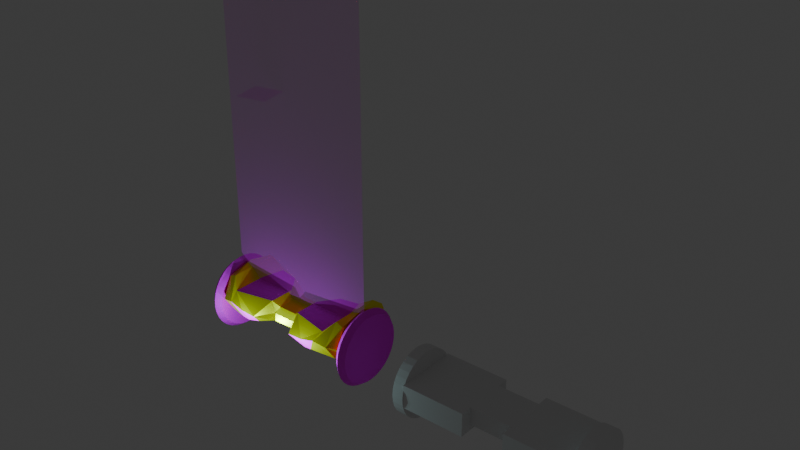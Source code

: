 # Source: girik.blend  (saved by Blender 4.2.66; exported with 4.5.12 LTS)
import bpy
from mathutils import Matrix  # noqa: F401  (used for matrix-valued properties, if any)

bpy.ops.wm.read_factory_settings(use_empty=True)
scene = bpy.context.scene
scene.name = 'Scene'

# ---- collections
col_collection = bpy.data.collections.new('Collection'); scene.collection.children.link(col_collection)
col_ultraprohackirgodgyr = bpy.data.collections.new('ULTRAPROHACKIRGODGYR'); scene.collection.children.link(col_ultraprohackirgodgyr)
col_lights = bpy.data.collections.new('Lights'); col_ultraprohackirgodgyr.children.link(col_lights)
col_scooter = bpy.data.collections.new('Scooter'); col_ultraprohackirgodgyr.children.link(col_scooter)
col_misc = bpy.data.collections.new('Misc'); col_ultraprohackirgodgyr.children.link(col_misc)
col_noobgyr = bpy.data.collections.new('NoobGyr'); scene.collection.children.link(col_noobgyr)
col_base = bpy.data.collections.new('Base'); col_noobgyr.children.link(col_base)
col_wheels = bpy.data.collections.new('Wheels'); col_noobgyr.children.link(col_wheels)

# ---- images (referenced by path relative to the original .blend; pixels are not part of the script)
import os
ASSET_DIR = os.environ.get("B2B_ASSET_DIR", "")  # directory of the original .blend (textures are referenced by path, not embedded)
HERE = os.path.dirname(os.path.abspath(__file__))  # packed textures are extracted next to this script under _unpacked/

def load_image(name, relpath, width, height, colorspace="sRGB"):
    """Load a texture the original file referenced (path relative to the .blend, or extracted next to this script)."""
    p = next((c for c in (os.path.join(HERE, relpath), os.path.join(ASSET_DIR, relpath)) if relpath and os.path.exists(c)), "")
    if p:
        img = bpy.data.images.load(p, check_existing=True)
        img.name = name
    else:  # same state as the original file: an image datablock whose file is absent (Cycles renders it pink)
        img = bpy.data.images.new(name, width, height)
        img.source = "FILE"
        img.filepath = "//" + (relpath or name)
    img.colorspace_settings.name = colorspace
    return img
img_top_png = load_image('top.png', 'top.png', 1024, 1024, 'sRGB')
img_lamp_png = load_image('lamp.png', 'lamp.png', 1024, 1024, 'sRGB')
img_merc_png = load_image('merc.png', 'merc.png', 1024, 1024, 'sRGB')
img_alpha_brb_png = load_image('alpha_brb.png', 'alpha_brb.png', 1024, 1024, 'sRGB')
img_boss_png = load_image('boss.png', 'boss.png', 1024, 1024, 'sRGB')
img_alpha_png = load_image('alpha.png', 'alpha.png', 1024, 1024, 'sRGB')
img_spin_png = load_image('spin.png', 'spin.png', 1024, 1024, 'sRGB')

# ---- materials (node trees are filled in below, after node groups)
mat_m_base = bpy.data.materials.new('M_Base')
mat_m_wool = bpy.data.materials.new('M_Wool')
mat_m_wool.alpha_threshold = 0.0
mat_m_wool.use_transparent_shadow = False
mat_m_wool.roughness = 0.5
mat_m_wool.line_color = (0.0, 0.0, 0.0, 1.0)
mat_m_lights = bpy.data.materials.new('M_Lights')
mat_m_shina = bpy.data.materials.new('M_Shina')
mat_m_brb = bpy.data.materials.new('M_Brb')
mat_m_spinner = bpy.data.materials.new('M_Spinner')

# ---- material node trees
mat_m_base.use_nodes = True; mat_m_base.node_tree.nodes.clear()
_N = mat_m_base.node_tree.nodes; _L = mat_m_base.node_tree.links
n0 = _N.new('ShaderNodeBsdfPrincipled'); n0.name = 'Principled BSDF'; n0.location = (10, 300)
n0.inputs[0].default_value = (1.0, 0.9003, 0.0, 1.0)
n0.inputs[1].default_value = 0.5408
n0.inputs[2].default_value = 0.3066
n0.inputs[13].default_value = 0.2583
n1 = _N.new('ShaderNodeOutputMaterial'); n1.name = 'Material Output'; n1.location = (300, 300)
_L.new(n0.outputs[0], n1.inputs[0])
n1.is_active_output = True
mat_m_wool.use_nodes = True; mat_m_wool.node_tree.nodes.clear()
_N = mat_m_wool.node_tree.nodes; _L = mat_m_wool.node_tree.links
n0 = _N.new('ShaderNodeOutputMaterial'); n0.name = 'Material Output'; n0.location = (300, 300)
n1 = _N.new('ShaderNodeBsdfPrincipled'); n1.name = 'Principled BSDF'; n1.location = (10, 300)
n1.inputs[2].default_value = 1.0
n1.inputs[3].default_value = 1.0
n2 = _N.new('ShaderNodeTexImage'); n2.name = 'Image Texture.001'; n2.location = (-429, 333)
n2.image = img_top_png
_L.new(n1.outputs[0], n0.inputs[0])
_L.new(n2.outputs[0], n1.inputs[0])
n0.is_active_output = True
mat_m_lights.use_nodes = True; mat_m_lights.node_tree.nodes.clear()
_N = mat_m_lights.node_tree.nodes; _L = mat_m_lights.node_tree.links
n0 = _N.new('ShaderNodeBsdfPrincipled'); n0.name = 'Principled BSDF'; n0.location = (10, 300)
n0.inputs[2].default_value = 0.0
n0.inputs[28].default_value = 1.0
n1 = _N.new('ShaderNodeOutputMaterial'); n1.name = 'Material Output'; n1.location = (300, 300)
n2 = _N.new('ShaderNodeTexImage'); n2.name = 'Image Texture.001'; n2.location = (-358, 234)
n2.image = img_lamp_png
_L.new(n0.outputs[0], n1.inputs[0])
_L.new(n2.outputs[0], n0.inputs[27])
_L.new(n2.outputs[0], n0.inputs[0])
n1.is_active_output = True
mat_m_shina.use_nodes = True; mat_m_shina.node_tree.nodes.clear()
_N = mat_m_shina.node_tree.nodes; _L = mat_m_shina.node_tree.links
n0 = _N.new('ShaderNodeBsdfPrincipled'); n0.name = 'Principled BSDF'; n0.location = (10, 300)
n0.inputs[2].default_value = 1.0
n1 = _N.new('ShaderNodeOutputMaterial'); n1.name = 'Material Output'; n1.location = (300, 300)
n2 = _N.new('ShaderNodeTexImage'); n2.name = 'Image Texture.001'; n2.location = (-353, 271)
n2.image = img_merc_png
_L.new(n0.outputs[0], n1.inputs[0])
_L.new(n2.outputs[0], n0.inputs[0])
n1.is_active_output = True
mat_m_brb.use_nodes = True; mat_m_brb.node_tree.nodes.clear()
_N = mat_m_brb.node_tree.nodes; _L = mat_m_brb.node_tree.links
n0 = _N.new('ShaderNodeBsdfPrincipled'); n0.name = 'Principled BSDF'; n0.location = (10, 300)
n0.inputs[2].default_value = 1.0
n1 = _N.new('ShaderNodeOutputMaterial'); n1.name = 'Material Output'; n1.location = (300, 300)
n2 = _N.new('ShaderNodeTexImage'); n2.name = 'Image Texture.001'; n2.location = (-317, 119)
n2.image = img_alpha_brb_png
n3 = _N.new('ShaderNodeTexImage'); n3.name = 'Image Texture.002'; n3.location = (-363, 420)
n3.image = img_boss_png
n4 = _N.new('ShaderNodeTexImage'); n4.name = 'Image Texture.003'; n4.location = (563, -160)
n4.image = img_alpha_brb_png
_L.new(n0.outputs[0], n1.inputs[0])
_L.new(n3.outputs[0], n0.inputs[0])
_L.new(n2.outputs[0], n0.inputs[4])
n1.is_active_output = True
mat_m_spinner.use_nodes = True; mat_m_spinner.node_tree.nodes.clear()
_N = mat_m_spinner.node_tree.nodes; _L = mat_m_spinner.node_tree.links
n0 = _N.new('ShaderNodeBsdfPrincipled'); n0.name = 'Principled BSDF'; n0.location = (10, 300)
n0.inputs[1].default_value = 0.7221
n0.inputs[2].default_value = 0.0
n1 = _N.new('ShaderNodeOutputMaterial'); n1.name = 'Material Output'; n1.location = (300, 300)
n2 = _N.new('ShaderNodeTexImage'); n2.name = 'Image Texture.001'; n2.location = (-360, 66)
n2.image = img_alpha_png
n3 = _N.new('ShaderNodeTexImage'); n3.name = 'Image Texture.002'; n3.location = (-370, 408)
n3.image = img_spin_png
_L.new(n0.outputs[0], n1.inputs[0])
_L.new(n2.outputs[0], n0.inputs[4])
_L.new(n3.outputs[0], n0.inputs[0])
n1.is_active_output = True

# ---- world
world_world = bpy.data.worlds.new('World'); scene.world = world_world
world_world.use_nodes = True; world_world.node_tree.nodes.clear()
_N = world_world.node_tree.nodes; _L = world_world.node_tree.links
n0 = _N.new('ShaderNodeOutputWorld'); n0.name = 'World Output'; n0.location = (300, 300)
n1 = _N.new('ShaderNodeBackground'); n1.name = 'Background'; n1.location = (10, 300)
n1.inputs[0].default_value = (0.05088, 0.05088, 0.05088, 1.0)
_L.new(n1.outputs[0], n0.inputs[0])
n0.is_active_output = True
world_world.color = (0.05088, 0.05088, 0.05088)
world_world.sun_shadow_jitter_overblur = 0.0

# ---- lights
light_point = bpy.data.lights.new('Point', 'POINT')
light_point.color = (0.5932, 0.9758, 1.0)
light_point.energy = 64.0
light_point_002 = bpy.data.lights.new('Point.002', 'POINT')
light_point_002.color = (0.5932, 0.9758, 1.0)
light_point_002.energy = 64.0

# ---- meshes
me_cube_001 = bpy.data.meshes.new('Cube.001')
me_cube_001.from_pydata([(-0.8544, -0.7207, -0.4655), (-0.8544, -0.8645, 1.978), (-0.8544, 0.7022, 0.2229), (-0.8544, 0.8442, 1.978), (0.8544, -0.7207, -0.4655), (0.8544, -0.8645, 1.978), (0.8544, 0.7022, 0.2229), (0.8544, 0.8442, 1.978), (0.7452, 0.7039, 2.477), (0.5, -1.42, 0.07328), (0.5, 0.9042, 0.07328), (0.7452, -1.0, 2.477), (-0.5, 0.9042, 0.07328), (-0.7452, -1.0, 2.477), (-0.7452, 0.7039, 2.477), (-0.5, -1.42, 0.07328), (0.4158, 0.6336, 0.0454), (0.6374, -1.294, 1.738), (0.5662, 0.6373, 1.768), (0.4165, -1.42, 0.03308), (-0.5662, 0.6373, 1.768), (-0.4165, -1.42, 0.03308), (-0.4158, 0.6336, 0.0454), (-0.6374, -1.294, 1.738), (-0.8544, -1.224, 0.7564), (-0.8544, 0.8442, 0.7564), (0.8544, 0.8442, 0.7564), (0.8544, -1.224, 0.7564), (0.6062, -1.65, 1.275), (0.5831, 1.047, 0.9166), (-0.5831, 1.047, 0.9166), (-0.6062, -1.65, 1.275), (0.4391, 0.875, 0.9667), (0.4391, -1.65, 0.9667), (-0.4391, -1.65, 0.9667), (-0.4391, 0.875, 0.9667), (0.829, 0.8519, 2.257), (0.75, -1.126, -0.31), (0.75, 1.052, -0.31), (0.829, -1.0, 2.244), (0.75, -1.535, 1.006), (0.75, 1.016, 1.033), (-0.75, 1.052, -0.31), (-0.829, -1.0, 2.244), (-0.829, 0.8519, 2.257), (-0.75, -1.126, -0.31), (-0.75, 1.016, 1.033), (-0.75, -1.535, 1.006), (-0.8544, -0.00923, -0.1213), (-0.8544, -0.01015, 1.978), (0.8544, -0.00923, -0.1213), (0.8544, -0.01015, 1.978), (0.7452, -0.1481, 2.477), (0.5, -0.258, 0.07328), (-0.5, -0.258, 0.07328), (-0.7452, -0.1481, 2.477), (0.4162, -0.3933, 0.03924), (0.6374, -0.1129, 1.732), (-0.6374, -0.1129, 1.732), (-0.4162, -0.3933, 0.03924), (0.8544, -0.1897, 0.7564), (-0.8544, -0.1897, 0.7564), (0.829, -0.07403, 2.714), (0.75, -0.03685, -0.31), (-0.75, -0.03685, -0.31), (-0.829, -0.07403, 2.714), (0.2238, 0.6336, 0.08633), (0.1889, -1.0, 1.738), (0.3398, 0.5195, 1.725), (0.26, -1.432, 0.3361), (0.2845, 0.6443, 0.9056), (0.2619, -1.65, 0.9056), (0.2238, -0.3933, 0.07981), (0.1889, -0.1129, 1.731), (-0.3398, 0.5195, 1.725), (-0.26, -1.432, 0.3361), (-0.2238, 0.6336, 0.08633), (-0.1889, -1.0, 1.738), (-0.2619, -1.65, 0.9056), (-0.2845, 0.6443, 0.9056), (-0.1889, -0.1129, 1.731), (-0.2238, -0.3933, 0.07981), (0.1128, 0.08301, 1.293), (0.1128, -0.393, 1.297), (0.1201, 0.1938, 0.414), (0.1201, -0.5435, 0.4105), (0.1527, -1.018, 0.8537), (0.1201, -1.095, 0.407), (0.1274, 0.1474, 0.8537), (0.1128, -0.869, 1.3), (-0.1201, 0.1938, 0.414), (-0.1201, -0.5435, 0.4105), (-0.1128, 0.08301, 1.293), (-0.1128, -0.393, 1.297), (-0.1274, 0.1474, 0.8537), (-0.1527, -1.018, 0.8537), (-0.1201, -1.095, 0.407), (-0.1128, -0.869, 1.3)], [], [(61, 49, 3, 25), (41, 36, 7, 26), (60, 51, 5, 27), (47, 43, 1, 24), (63, 50, 4, 37), (65, 49, 1, 43), (40, 39, 11, 28), (62, 52, 11, 39), (56, 53, 9, 19), (32, 18, 8, 29), (46, 44, 14, 30), (64, 54, 15, 45), (58, 55, 13, 23), (34, 23, 13, 31), (70, 68, 18, 32), (72, 56, 19, 69), (28, 11, 17, 33), (52, 57, 17, 11), (78, 77, 23, 34), (80, 58, 23, 77), (30, 14, 20, 35), (54, 59, 21, 15), (12, 30, 35, 22), (75, 78, 34, 21), (9, 28, 33, 19), (66, 70, 32, 16), (21, 34, 31, 15), (42, 46, 30, 12), (16, 32, 29, 10), (37, 40, 28, 9), (45, 47, 24, 0), (50, 60, 27, 4), (38, 41, 26, 6), (48, 61, 25, 2), (10, 29, 41, 38), (4, 27, 40, 37), (51, 62, 39, 5), (27, 5, 39, 40), (53, 63, 37, 9), (29, 8, 36, 41), (15, 31, 47, 45), (2, 25, 46, 42), (48, 64, 45, 0), (25, 3, 44, 46), (55, 65, 43, 13), (31, 13, 43, 47), (14, 44, 65, 55), (2, 42, 64, 48), (10, 38, 63, 53), (7, 36, 62, 51), (0, 24, 61, 48), (6, 26, 60, 50), (12, 22, 59, 54), (74, 20, 58, 80), (8, 18, 57, 52), (66, 16, 56, 72), (20, 14, 55, 58), (42, 12, 54, 64), (16, 10, 53, 56), (36, 8, 52, 62), (44, 3, 49, 65), (38, 6, 50, 63), (26, 7, 51, 60), (24, 1, 49, 61), (18, 68, 73, 57), (19, 33, 71, 69), (33, 17, 67, 71), (57, 73, 67, 17), (22, 76, 81, 59), (22, 35, 79, 76), (35, 20, 74, 79), (59, 81, 75, 21), (69, 71, 86, 87), (80, 77, 97, 93), (97, 95, 86, 89), (93, 97, 89, 83), (77, 78, 95, 97), (70, 66, 84, 88), (79, 74, 92, 94), (72, 69, 87, 85), (75, 81, 91, 96), (81, 76, 90, 91), (68, 70, 88, 82), (74, 80, 93, 92), (71, 67, 89, 86), (76, 79, 94, 90), (67, 73, 83, 89), (73, 68, 82, 83), (78, 75, 96, 95), (66, 72, 85, 84), (95, 96, 87, 86), (96, 91, 85, 87), (91, 90, 84, 85), (90, 94, 88, 84), (94, 92, 82, 88), (92, 93, 83, 82)])
me_cube_001.polygons.foreach_set('material_index', [0, 0, 0, 0, 0, 0, 0, 0, 0, 0, 0, 0, 0, 0, 0, 0, 0, 0, 0, 1, 0, 0, 0, 2, 2, 0, 2, 0, 0, 0, 0, 0, 0, 0, 0, 0, 0, 0, 0, 0, 0, 0, 0, 0, 0, 0, 0, 0, 0, 0, 0, 0, 0, 1, 0, 0, 0, 0, 0, 0, 0, 0, 0, 0, 1, 2, 0, 1, 0, 0, 0, 0, 0, 0, 0, 0, 0, 0, 0, 0, 0, 0, 0, 0, 0, 0, 0, 0, 0, 0, 0, 0, 0, 0, 0, 0])
_uv = me_cube_001.uv_layers.new(name='UVMap')
_uv.uv.foreach_set('vector', [0.5, 0.125, 0.625, 0.125, 0.625, 0.25, 0.5, 0.25, 0.5, 0.4688, 0.625, 0.4688, 0.625, 0.5, 0.5, 0.5, 0.5, 0.625, 0.625, 0.625, 0.625, 0.75, 0.5, 0.75, 0.5, 0.9688, 0.625, 0.9688, 0.625, 1.0, 0.5, 1.0, 0.3438, 0.625, 0.375, 0.625, 0.375, 0.75, 0.3438, 0.75, 0.8438, 0.625, 0.875, 0.625, 0.875, 0.75, 0.8438, 0.75, 0.5, 0.7812, 0.625, 0.7812, 0.625, 0.8125, 0.5, 0.8125, 0.6562, 0.625, 0.6875, 0.625, 0.6875, 0.75, 0.6562, 0.75, 0.2812, 0.625, 0.3125, 0.625, 0.3125, 0.75, 0.2812, 0.75, 0.5, 0.4062, 0.625, 0.4062, 0.625, 0.4375, 0.5, 0.4375, 0.5, 0.2812, 0.625, 0.2812, 0.625, 0.3125, 0.5, 0.3125, 0.1562, 0.625, 0.1875, 0.625, 0.1875, 0.75, 0.1562, 0.75, 0.7812, 0.625, 0.8125, 0.625, 0.8125, 0.75, 0.7812, 0.75, 0.5, 0.9063, 0.625, 0.9062, 0.625, 0.9375, 0.5, 0.9375, 0.5, 0.3906, 0.625, 0.3906, 0.625, 0.4062, 0.5, 0.4062, 0.2656, 0.625, 0.2812, 0.625, 0.2812, 0.75, 0.2656, 0.75, 0.5, 0.8125, 0.625, 0.8125, 0.625, 0.8437, 0.5, 0.8438, 0.6875, 0.625, 0.7188, 0.625, 0.7188, 0.75, 0.6875, 0.75, 0.5, 0.8906, 0.625, 0.8906, 0.625, 0.9062, 0.5, 0.9063, 4.859e-05, 0.3888, 0.9858, 0.3888, 0.2302, 1.0, 4.797e-05, 0.8477, 0.5, 0.3125, 0.625, 0.3125, 0.625, 0.3437, 0.5, 0.3438, 0.1875, 0.625, 0.2188, 0.625, 0.2188, 0.75, 0.1875, 0.75, 0.375, 0.3125, 0.5, 0.3125, 0.5, 0.3438, 0.375, 0.3438, 0.3985, 0.137, 0.6236, 0.2318, 0.6391, 0.5544, 0.2842, 0.3943, 0.669, 0.1239, 0.1989, 0.4745, 0.329, 0.6608, 0.6918, 0.2559, 0.375, 0.3906, 0.5, 0.3906, 0.5, 0.4062, 0.375, 0.4062, 0.2842, 0.3943, 0.6391, 0.5544, 0.7451, 0.9124, 0.2964, 0.5471, 0.375, 0.2812, 0.5, 0.2812, 0.5, 0.3125, 0.375, 0.3125, 0.375, 0.4062, 0.5, 0.4062, 0.5, 0.4375, 0.375, 0.4375, 0.375, 0.7812, 0.5, 0.7812, 0.5, 0.8125, 0.375, 0.8125, 0.375, 0.9687, 0.5, 0.9688, 0.5, 1.0, 0.375, 1.0, 0.375, 0.625, 0.5, 0.625, 0.5, 0.75, 0.375, 0.75, 0.375, 0.4688, 0.5, 0.4688, 0.5, 0.5, 0.375, 0.5, 0.375, 0.125, 0.5, 0.125, 0.5, 0.25, 0.375, 0.25, 0.375, 0.4375, 0.5, 0.4375, 0.5, 0.4688, 0.375, 0.4688, 0.375, 0.75, 0.5, 0.75, 0.5, 0.7812, 0.375, 0.7812, 0.625, 0.625, 0.6562, 0.625, 0.6562, 0.75, 0.625, 0.75, 0.5, 0.75, 0.625, 0.75, 0.625, 0.7812, 0.5, 0.7812, 0.3125, 0.625, 0.3438, 0.625, 0.3438, 0.75, 0.3125, 0.75, 0.5, 0.4375, 0.625, 0.4375, 0.625, 0.4688, 0.5, 0.4688, 0.375, 0.9375, 0.5, 0.9375, 0.5, 0.9688, 0.375, 0.9687, 0.375, 0.25, 0.5, 0.25, 0.5, 0.2812, 0.375, 0.2812, 0.125, 0.625, 0.1562, 0.625, 0.1562, 0.75, 0.125, 0.75, 0.5, 0.25, 0.625, 0.25, 0.625, 0.2812, 0.5, 0.2812, 0.8125, 0.625, 0.8438, 0.625, 0.8438, 0.75, 0.8125, 0.75, 0.5, 0.9375, 0.625, 0.9375, 0.625, 0.9688, 0.5, 0.9688, 0.8125, 0.5, 0.8438, 0.5, 0.8438, 0.625, 0.8125, 0.625, 0.125, 0.5, 0.1562, 0.5, 0.1562, 0.625, 0.125, 0.625, 0.3125, 0.5, 0.3438, 0.5, 0.3438, 0.625, 0.3125, 0.625, 0.625, 0.5, 0.6562, 0.5, 0.6562, 0.625, 0.625, 0.625, 0.375, 0.0, 0.5, 0.0, 0.5, 0.125, 0.375, 0.125, 0.375, 0.5, 0.5, 0.5, 0.5, 0.625, 0.375, 0.625, 0.1875, 0.5, 0.2188, 0.5, 0.2188, 0.625, 0.1875, 0.625, 0.07749, 0.06158, 0.1954, 4.801e-05, 0.9858, 0.3888, 4.859e-05, 0.3888, 0.6875, 0.5, 0.7188, 0.5, 0.7188, 0.625, 0.6875, 0.625, 0.2656, 0.5, 0.2812, 0.5, 0.2812, 0.625, 0.2656, 0.625, 0.7812, 0.5, 0.8125, 0.5, 0.8125, 0.625, 0.7812, 0.625, 0.1562, 0.5, 0.1875, 0.5, 0.1875, 0.625, 0.1562, 0.625, 0.2812, 0.5, 0.3125, 0.5, 0.3125, 0.625, 0.2812, 0.625, 0.6562, 0.5, 0.6875, 0.5, 0.6875, 0.625, 0.6562, 0.625, 0.8438, 0.5, 0.875, 0.5, 0.875, 0.625, 0.8438, 0.625, 0.3438, 0.5, 0.375, 0.5, 0.375, 0.625, 0.3438, 0.625, 0.5, 0.5, 0.625, 0.5, 0.625, 0.625, 0.5, 0.625, 0.5, 0.0, 0.625, 0.0, 0.625, 0.125, 0.5, 0.125, 0.1954, 1.0, 0.07749, 0.9384, 4.796e-05, 0.6112, 0.9596, 0.6112, 0.6918, 0.2559, 0.329, 0.6608, 0.3669, 0.9559, 0.5965, 0.6924, 0.5, 0.8438, 0.625, 0.8437, 0.625, 0.8594, 0.5, 0.8594, 0.9596, 0.6112, 4.796e-05, 0.6112, 4.795e-05, 0.1523, 0.2302, 4.796e-05, 0.2188, 0.5, 0.2344, 0.5, 0.2344, 0.625, 0.2188, 0.625, 0.375, 0.3438, 0.5, 0.3438, 0.5, 0.3594, 0.375, 0.3594, 0.5, 0.3438, 0.625, 0.3437, 0.625, 0.3594, 0.5, 0.3594, 0.2188, 0.625, 0.2344, 0.625, 0.2344, 0.75, 0.2188, 0.75, 0.375, 0.8594, 0.5, 0.8594, 0.5, 0.8594, 0.375, 0.8594, 0.7656, 0.625, 0.7656, 0.75, 0.7656, 0.75, 0.7656, 0.625, 0.625, 0.8906, 0.5, 0.8906, 0.5, 0.8594, 0.625, 0.8594, 0.7656, 0.625, 0.7656, 0.75, 0.7344, 0.75, 0.7344, 0.625, 0.625, 0.8906, 0.5, 0.8906, 0.5, 0.8906, 0.625, 0.8906, 0.5, 0.3906, 0.375, 0.3906, 0.375, 0.3906, 0.5, 0.3906, 0.5, 0.3594, 0.625, 0.3594, 0.625, 0.3594, 0.5, 0.3594, 0.2656, 0.625, 0.2656, 0.75, 0.2656, 0.75, 0.2656, 0.625, 0.2344, 0.75, 0.2344, 0.625, 0.2344, 0.625, 0.2344, 0.75, 0.2344, 0.625, 0.2344, 0.5, 0.2344, 0.5, 0.2344, 0.625, 0.625, 0.3906, 0.5, 0.3906, 0.5, 0.3906, 0.625, 0.3906, 0.7656, 0.5, 0.7656, 0.625, 0.7656, 0.625, 0.7656, 0.5, 0.5, 0.8594, 0.625, 0.8594, 0.625, 0.8594, 0.5, 0.8594, 0.375, 0.3594, 0.5, 0.3594, 0.5, 0.3594, 0.375, 0.3594, 0.7344, 0.75, 0.7344, 0.625, 0.7344, 0.625, 0.7344, 0.75, 0.7344, 0.625, 0.7344, 0.5, 0.7344, 0.5, 0.7344, 0.625, 0.5, 0.8906, 0.375, 0.8906, 0.375, 0.8906, 0.5, 0.8906, 0.2656, 0.5, 0.2656, 0.625, 0.2656, 0.625, 0.2656, 0.5, 0.5, 0.8906, 0.375, 0.8906, 0.375, 0.8594, 0.5, 0.8594, 0.2344, 0.75, 0.2344, 0.625, 0.2656, 0.625, 0.2656, 0.75, 0.2344, 0.625, 0.2344, 0.5, 0.2656, 0.5, 0.2656, 0.625, 0.375, 0.3594, 0.5, 0.3594, 0.5, 0.3906, 0.375, 0.3906, 0.5, 0.3594, 0.625, 0.3594, 0.625, 0.3906, 0.5, 0.3906, 0.7656, 0.5, 0.7656, 0.625, 0.7344, 0.625, 0.7344, 0.5])
me_cube_001.materials.append(mat_m_base)
me_cube_001.materials.append(mat_m_wool)
me_cube_001.materials.append(mat_m_lights)
me_cube_001.use_mirror_x = True
me_cube_001.update()
me_cylinder = bpy.data.meshes.new('Cylinder')
me_cylinder.from_pydata([(0.0, 1.0, -1.0), (-2.303e-08, 1.13, -0.306), (0.1951, 0.9808, -1.0), (0.2205, 1.109, -0.306), (0.3827, 0.9239, -1.0), (0.4326, 1.044, -0.306), (0.5556, 0.8315, -1.0), (0.628, 0.9399, -0.306), (0.7071, 0.7071, -1.0), (0.7993, 0.7993, -0.306), (0.8315, 0.5556, -1.0), (0.9399, 0.628, -0.306), (0.9239, 0.3827, -1.0), (1.044, 0.4326, -0.306), (0.9808, 0.1951, -1.0), (1.109, 0.2205, -0.306), (1.0, 0.0, -1.0), (1.13, 2.09e-09, -0.306), (0.9808, -0.1951, -1.0), (1.109, -0.2205, -0.306), (0.9239, -0.3827, -1.0), (1.044, -0.4326, -0.306), (0.8315, -0.5556, -1.0), (0.9399, -0.628, -0.306), (0.7071, -0.7071, -1.0), (0.7993, -0.7993, -0.306), (0.5556, -0.8315, -1.0), (0.628, -0.9399, -0.306), (0.3827, -0.9239, -1.0), (0.4326, -1.044, -0.306), (0.1951, -0.9808, -1.0), (0.2205, -1.109, -0.306), (0.0, -1.0, -1.0), (-2.303e-08, -1.13, -0.306), (-0.1951, -0.9808, -1.0), (-0.2205, -1.109, -0.306), (-0.3827, -0.9239, -1.0), (-0.4326, -1.044, -0.306), (-0.5556, -0.8315, -1.0), (-0.628, -0.9399, -0.306), (-0.7071, -0.7071, -1.0), (-0.7993, -0.7993, -0.306), (-0.8315, -0.5556, -1.0), (-0.9399, -0.628, -0.306), (-0.9239, -0.3827, -1.0), (-1.044, -0.4326, -0.306), (-0.9808, -0.1951, -1.0), (-1.109, -0.2205, -0.306), (-1.0, 0.0, -1.0), (-1.13, 2.09e-09, -0.306), (-0.9808, 0.1951, -1.0), (-1.109, 0.2205, -0.306), (-0.9239, 0.3827, -1.0), (-1.044, 0.4326, -0.306), (-0.8315, 0.5556, -1.0), (-0.9399, 0.628, -0.306), (-0.7071, 0.7071, -1.0), (-0.7993, 0.7993, -0.306), (-0.5556, 0.8315, -1.0), (-0.628, 0.9399, -0.306), (-0.3827, 0.9239, -1.0), (-0.4326, 1.044, -0.306), (-0.1951, 0.9808, -1.0), (-0.2205, 1.109, -0.306), (0.1973, 0.9919, 0.4238), (-1.597e-08, 1.011, 0.4238), (0.387, 0.9343, 0.4238), (0.5618, 0.8409, 0.4238), (0.7151, 0.7151, 0.4238), (0.8409, 0.5618, 0.4238), (0.9343, 0.387, 0.4238), (0.9919, 0.1973, 0.4238), (1.011, 1.291e-09, 0.4238), (0.9919, -0.1973, 0.4238), (0.9343, -0.387, 0.4238), (0.8409, -0.5618, 0.4238), (0.7151, -0.7151, 0.4238), (0.5618, -0.8409, 0.4238), (0.387, -0.9343, 0.4238), (0.1973, -0.9919, 0.4238), (-1.597e-08, -1.011, 0.4238), (-0.1973, -0.9919, 0.4238), (-0.387, -0.9343, 0.4238), (-0.5618, -0.8409, 0.4238), (-0.7151, -0.7151, 0.4238), (-0.8409, -0.5618, 0.4238), (-0.9343, -0.387, 0.4238), (-0.9919, -0.1973, 0.4238), (-1.011, 1.291e-09, 0.4238), (-0.9919, 0.1973, 0.4238), (-0.9343, 0.387, 0.4238), (-0.8409, 0.5618, 0.4238), (-0.7151, 0.7151, 0.4238), (-0.5618, 0.8409, 0.4238), (-0.387, 0.9343, 0.4238), (-0.1973, 0.9919, 0.4238)], [], [(0, 1, 3, 2), (2, 3, 5, 4), (4, 5, 7, 6), (6, 7, 9, 8), (8, 9, 11, 10), (10, 11, 13, 12), (12, 13, 15, 14), (14, 15, 17, 16), (16, 17, 19, 18), (18, 19, 21, 20), (20, 21, 23, 22), (22, 23, 25, 24), (24, 25, 27, 26), (26, 27, 29, 28), (28, 29, 31, 30), (30, 31, 33, 32), (32, 33, 35, 34), (34, 35, 37, 36), (36, 37, 39, 38), (38, 39, 41, 40), (40, 41, 43, 42), (42, 43, 45, 44), (44, 45, 47, 46), (46, 47, 49, 48), (48, 49, 51, 50), (50, 51, 53, 52), (52, 53, 55, 54), (54, 55, 57, 56), (56, 57, 59, 58), (58, 59, 61, 60), (5, 3, 64, 66), (60, 61, 63, 62), (62, 63, 1, 0), (0, 2, 4, 6, 8, 10, 12, 14, 16, 18, 20, 22, 24, 26, 28, 30, 32, 34, 36, 38, 40, 42, 44, 46, 48, 50, 52, 54, 56, 58, 60, 62), (64, 65, 95, 94, 93, 92, 91, 90, 89, 88, 87, 86, 85, 84, 83, 82, 81, 80, 79, 78, 77, 76, 75, 74, 73, 72, 71, 70, 69, 68, 67, 66), (23, 21, 74, 75), (41, 39, 83, 84), (59, 57, 92, 93), (15, 13, 70, 71), (33, 31, 79, 80), (51, 49, 88, 89), (7, 5, 66, 67), (25, 23, 75, 76), (43, 41, 84, 85), (61, 59, 93, 94), (17, 15, 71, 72), (35, 33, 80, 81), (53, 51, 89, 90), (9, 7, 67, 68), (27, 25, 76, 77), (45, 43, 85, 86), (63, 61, 94, 95), (19, 17, 72, 73), (37, 35, 81, 82), (55, 53, 90, 91), (11, 9, 68, 69), (29, 27, 77, 78), (47, 45, 86, 87), (3, 1, 65, 64), (1, 63, 95, 65), (21, 19, 73, 74), (39, 37, 82, 83), (57, 55, 91, 92), (13, 11, 69, 70), (31, 29, 78, 79), (49, 47, 87, 88)])
_uv = me_cylinder.uv_layers.new(name='UVMap')
_uv.uv.foreach_set('vector', [0.9046, 0.9178, 0.8948, 0.9206, 0.894, 0.9165, 0.9042, 0.9157, 0.9042, 0.9157, 0.894, 0.9165, 0.894, 0.9123, 0.9042, 0.9136, 0.9042, 0.9136, 0.894, 0.9123, 0.8949, 0.9083, 0.9046, 0.9115, 0.9046, 0.9115, 0.8949, 0.9083, 0.8966, 0.9045, 0.9054, 0.9095, 0.9054, 0.9095, 0.8966, 0.9045, 0.899, 0.9011, 0.9066, 0.9078, 0.9066, 0.9078, 0.899, 0.9011, 0.902, 0.8982, 0.9081, 0.9063, 0.9081, 0.9063, 0.902, 0.8982, 0.9055, 0.896, 0.9099, 0.9051, 0.9099, 0.9051, 0.9055, 0.896, 0.9093, 0.8946, 0.9119, 0.9043, 0.9119, 0.9043, 0.9093, 0.8946, 0.9134, 0.8938, 0.914, 0.9039, 0.914, 0.9039, 0.9134, 0.8938, 0.9175, 0.894, 0.9161, 0.904, 0.9161, 0.904, 0.9175, 0.894, 0.9215, 0.8948, 0.9182, 0.9044, 0.9182, 0.9044, 0.9215, 0.8948, 0.9252, 0.8966, 0.9202, 0.9053, 0.9202, 0.9053, 0.9252, 0.8966, 0.9286, 0.8989, 0.9219, 0.9065, 0.9219, 0.9065, 0.9286, 0.8989, 0.9315, 0.9019, 0.9233, 0.9081, 0.9233, 0.9081, 0.9315, 0.9019, 0.9338, 0.9054, 0.9245, 0.9099, 0.9245, 0.9099, 0.9338, 0.9054, 0.9352, 0.9093, 0.9253, 0.9119, 0.9253, 0.9119, 0.9352, 0.9093, 0.9358, 0.9134, 0.9257, 0.914, 0.9257, 0.914, 0.9358, 0.9134, 0.9357, 0.9175, 0.9257, 0.9161, 0.9257, 0.9161, 0.9357, 0.9175, 0.9348, 0.9215, 0.9253, 0.9182, 0.9253, 0.9182, 0.9348, 0.9215, 0.9331, 0.9252, 0.9244, 0.9202, 0.9244, 0.9202, 0.9331, 0.9252, 0.9308, 0.9286, 0.9233, 0.9219, 0.9233, 0.9219, 0.9308, 0.9286, 0.9278, 0.9314, 0.9217, 0.9234, 0.9217, 0.9234, 0.9278, 0.9314, 0.9243, 0.9335, 0.9199, 0.9245, 0.9199, 0.9245, 0.9243, 0.9335, 0.9205, 0.9349, 0.918, 0.9253, 0.918, 0.9253, 0.9205, 0.9349, 0.9166, 0.9357, 0.9159, 0.9257, 0.9159, 0.9257, 0.9166, 0.9357, 0.9125, 0.9356, 0.9138, 0.9257, 0.9138, 0.9257, 0.9125, 0.9356, 0.9086, 0.9347, 0.9117, 0.9253, 0.9117, 0.9253, 0.9086, 0.9347, 0.9049, 0.933, 0.9098, 0.9244, 0.9098, 0.9244, 0.9049, 0.933, 0.9016, 0.9307, 0.908, 0.9232, 0.908, 0.9232, 0.9016, 0.9307, 0.8986, 0.9279, 0.9066, 0.9216, 0.894, 0.9123, 0.894, 0.9165, 0.8704, 0.9189, 0.8702, 0.9101, 0.9066, 0.9216, 0.8986, 0.9279, 0.8963, 0.9245, 0.9055, 0.9198, 0.9055, 0.9198, 0.8963, 0.9245, 0.8948, 0.9206, 0.9046, 0.9178, 0.9046, 0.9178, 0.9042, 0.9157, 0.9042, 0.9136, 0.9046, 0.9115, 0.9054, 0.9095, 0.9066, 0.9078, 0.9081, 0.9063, 0.9099, 0.9051, 0.9119, 0.9043, 0.914, 0.9039, 0.9161, 0.904, 0.9182, 0.9044, 0.9202, 0.9053, 0.9219, 0.9065, 0.9233, 0.9081, 0.9245, 0.9099, 0.9253, 0.9119, 0.9257, 0.914, 0.9257, 0.9161, 0.9253, 0.9182, 0.9244, 0.9202, 0.9233, 0.9219, 0.9217, 0.9234, 0.9199, 0.9245, 0.918, 0.9253, 0.9159, 0.9257, 0.9138, 0.9257, 0.9117, 0.9253, 0.9098, 0.9244, 0.908, 0.9232, 0.9066, 0.9216, 0.9055, 0.9198, 0.05699, 0.7368, 0.01931, 0.6458, 9.996e-05, 0.5492, 9.996e-05, 0.4508, 0.01931, 0.3542, 0.05699, 0.2632, 0.1117, 0.1813, 0.1813, 0.1117, 0.2632, 0.05699, 0.3542, 0.01931, 0.4508, 9.994e-05, 0.5492, 9.994e-05, 0.6458, 0.01931, 0.7368, 0.05699, 0.8187, 0.1117, 0.8883, 0.1813, 0.943, 0.2632, 0.9807, 0.3542, 0.9999, 0.4508, 0.9999, 0.5492, 0.9807, 0.6458, 0.943, 0.7368, 0.8883, 0.8187, 0.8187, 0.8883, 0.7368, 0.943, 0.6458, 0.9807, 0.5492, 0.9999, 0.4508, 0.9999, 0.3542, 0.9807, 0.2632, 0.943, 0.1813, 0.8883, 0.1117, 0.8187, 0.9215, 0.8948, 0.9175, 0.894, 0.9208, 0.8695, 0.9293, 0.8723, 0.9331, 0.9252, 0.9348, 0.9215, 0.9574, 0.9288, 0.954, 0.937, 0.9016, 0.9307, 0.9049, 0.933, 0.8935, 0.9538, 0.8862, 0.949, 0.9055, 0.896, 0.902, 0.8982, 0.8864, 0.879, 0.894, 0.8738, 0.9352, 0.9093, 0.9338, 0.9054, 0.9543, 0.8953, 0.9575, 0.9031, 0.9166, 0.9357, 0.9205, 0.9349, 0.927, 0.9579, 0.9184, 0.9586, 0.8949, 0.9083, 0.894, 0.9123, 0.8702, 0.9101, 0.8718, 0.9014, 0.9252, 0.8966, 0.9215, 0.8948, 0.9293, 0.8723, 0.9375, 0.8757, 0.9308, 0.9286, 0.9331, 0.9252, 0.954, 0.937, 0.9484, 0.9437, 0.8986, 0.9279, 0.9016, 0.9307, 0.8862, 0.949, 0.8806, 0.9424, 0.9093, 0.8946, 0.9055, 0.896, 0.894, 0.8738, 0.9026, 0.8703, 0.9358, 0.9134, 0.9352, 0.9093, 0.9575, 0.9031, 0.9592, 0.9116, 0.9125, 0.9356, 0.9166, 0.9357, 0.9184, 0.9586, 0.9099, 0.9586, 0.8966, 0.9045, 0.8949, 0.9083, 0.8718, 0.9014, 0.8751, 0.8931, 0.9286, 0.8989, 0.9252, 0.8966, 0.9375, 0.8757, 0.9442, 0.8814, 0.9278, 0.9314, 0.9308, 0.9286, 0.9484, 0.9437, 0.9423, 0.9498, 0.8963, 0.9245, 0.8986, 0.9279, 0.8806, 0.9424, 0.8757, 0.9353, 0.9134, 0.8938, 0.9093, 0.8946, 0.9026, 0.8703, 0.9118, 0.8695, 0.9357, 0.9175, 0.9358, 0.9134, 0.9592, 0.9116, 0.9592, 0.9202, 0.9086, 0.9347, 0.9125, 0.9356, 0.9099, 0.9586, 0.9015, 0.957, 0.899, 0.9011, 0.8966, 0.9045, 0.8751, 0.8931, 0.88, 0.8855, 0.9315, 0.9019, 0.9286, 0.8989, 0.9442, 0.8814, 0.9503, 0.8876, 0.9243, 0.9335, 0.9278, 0.9314, 0.9423, 0.9498, 0.9351, 0.9545, 0.894, 0.9165, 0.8948, 0.9206, 0.8723, 0.9274, 0.8704, 0.9189, 0.8948, 0.9206, 0.8963, 0.9245, 0.8757, 0.9353, 0.8723, 0.9274, 0.9175, 0.894, 0.9134, 0.8938, 0.9118, 0.8695, 0.9208, 0.8695, 0.9348, 0.9215, 0.9357, 0.9175, 0.9592, 0.9202, 0.9574, 0.9288, 0.9049, 0.933, 0.9086, 0.9347, 0.9015, 0.957, 0.8935, 0.9538, 0.902, 0.8982, 0.899, 0.9011, 0.88, 0.8855, 0.8864, 0.879, 0.9338, 0.9054, 0.9315, 0.9019, 0.9503, 0.8876, 0.9543, 0.8953, 0.9205, 0.9349, 0.9243, 0.9335, 0.9351, 0.9545, 0.927, 0.9579])
me_cylinder.materials.append(mat_m_shina)
me_cylinder.update()
me_cylinder_004 = bpy.data.meshes.new('Cylinder.004')
me_cylinder_004.from_pydata([(0.0, 1.0, -1.0), (-2.303e-08, 1.13, -0.306), (0.1951, 0.9808, -1.0), (0.2205, 1.109, -0.306), (0.3827, 0.9239, -1.0), (0.4326, 1.044, -0.306), (0.5556, 0.8315, -1.0), (0.628, 0.9399, -0.306), (0.7071, 0.7071, -1.0), (0.7993, 0.7993, -0.306), (0.8315, 0.5556, -1.0), (0.9399, 0.628, -0.306), (0.9239, 0.3827, -1.0), (1.044, 0.4326, -0.306), (0.9808, 0.1951, -1.0), (1.109, 0.2205, -0.306), (1.0, 0.0, -1.0), (1.13, 2.09e-09, -0.306), (0.9808, -0.1951, -1.0), (1.109, -0.2205, -0.306), (0.9239, -0.3827, -1.0), (1.044, -0.4326, -0.306), (0.8315, -0.5556, -1.0), (0.9399, -0.628, -0.306), (0.7071, -0.7071, -1.0), (0.7993, -0.7993, -0.306), (0.5556, -0.8315, -1.0), (0.628, -0.9399, -0.306), (0.3827, -0.9239, -1.0), (0.4326, -1.044, -0.306), (0.1951, -0.9808, -1.0), (0.2205, -1.109, -0.306), (0.0, -1.0, -1.0), (-2.303e-08, -1.13, -0.306), (-0.1951, -0.9808, -1.0), (-0.2205, -1.109, -0.306), (-0.3827, -0.9239, -1.0), (-0.4326, -1.044, -0.306), (-0.5556, -0.8315, -1.0), (-0.628, -0.9399, -0.306), (-0.7071, -0.7071, -1.0), (-0.7993, -0.7993, -0.306), (-0.8315, -0.5556, -1.0), (-0.9399, -0.628, -0.306), (-0.9239, -0.3827, -1.0), (-1.044, -0.4326, -0.306), (-0.9808, -0.1951, -1.0), (-1.109, -0.2205, -0.306), (-1.0, 0.0, -1.0), (-1.13, 2.09e-09, -0.306), (-0.9808, 0.1951, -1.0), (-1.109, 0.2205, -0.306), (-0.9239, 0.3827, -1.0), (-1.044, 0.4326, -0.306), (-0.8315, 0.5556, -1.0), (-0.9399, 0.628, -0.306), (-0.7071, 0.7071, -1.0), (-0.7993, 0.7993, -0.306), (-0.5556, 0.8315, -1.0), (-0.628, 0.9399, -0.306), (-0.3827, 0.9239, -1.0), (-0.4326, 1.044, -0.306), (-0.1951, 0.9808, -1.0), (-0.2205, 1.109, -0.306), (0.1973, 0.9919, 0.4238), (-1.597e-08, 1.011, 0.4238), (0.387, 0.9343, 0.4238), (0.5618, 0.8409, 0.4238), (0.7151, 0.7151, 0.4238), (0.8409, 0.5618, 0.4238), (0.9343, 0.387, 0.4238), (0.9919, 0.1973, 0.4238), (1.011, 1.291e-09, 0.4238), (0.9919, -0.1973, 0.4238), (0.9343, -0.387, 0.4238), (0.8409, -0.5618, 0.4238), (0.7151, -0.7151, 0.4238), (0.5618, -0.8409, 0.4238), (0.387, -0.9343, 0.4238), (0.1973, -0.9919, 0.4238), (-1.597e-08, -1.011, 0.4238), (-0.1973, -0.9919, 0.4238), (-0.387, -0.9343, 0.4238), (-0.5618, -0.8409, 0.4238), (-0.7151, -0.7151, 0.4238), (-0.8409, -0.5618, 0.4238), (-0.9343, -0.387, 0.4238), (-0.9919, -0.1973, 0.4238), (-1.011, 1.291e-09, 0.4238), (-0.9919, 0.1973, 0.4238), (-0.9343, 0.387, 0.4238), (-0.8409, 0.5618, 0.4238), (-0.7151, 0.7151, 0.4238), (-0.5618, 0.8409, 0.4238), (-0.387, 0.9343, 0.4238), (-0.1973, 0.9919, 0.4238), (0.0, 1.0, -1.0), (0.1951, 0.9808, -1.0), (0.3827, 0.9239, -1.0), (0.5556, 0.8315, -1.0), (0.7071, 0.7071, -1.0), (0.8315, 0.5556, -1.0), (0.9239, 0.3827, -1.0), (0.9808, 0.1951, -1.0), (1.0, 0.0, -1.0), (0.9808, -0.1951, -1.0), (0.9239, -0.3827, -1.0), (0.8315, -0.5556, -1.0), (0.7071, -0.7071, -1.0), (0.5556, -0.8315, -1.0), (0.3827, -0.9239, -1.0), (0.1951, -0.9808, -1.0), (0.0, -1.0, -1.0), (-0.1951, -0.9808, -1.0), (-0.3827, -0.9239, -1.0), (-0.5556, -0.8315, -1.0), (-0.7071, -0.7071, -1.0), (-0.8315, -0.5556, -1.0), (-0.9239, -0.3827, -1.0), (-0.9808, -0.1951, -1.0), (-1.0, 0.0, -1.0), (-0.9808, 0.1951, -1.0), (-0.9239, 0.3827, -1.0), (-0.8315, 0.5556, -1.0), (-0.7071, 0.7071, -1.0), (-0.5556, 0.8315, -1.0), (-0.3827, 0.9239, -1.0), (-0.1951, 0.9808, -1.0)], [], [(0, 1, 3, 2), (2, 3, 5, 4), (4, 5, 7, 6), (6, 7, 9, 8), (8, 9, 11, 10), (10, 11, 13, 12), (12, 13, 15, 14), (14, 15, 17, 16), (16, 17, 19, 18), (18, 19, 21, 20), (20, 21, 23, 22), (22, 23, 25, 24), (24, 25, 27, 26), (26, 27, 29, 28), (28, 29, 31, 30), (30, 31, 33, 32), (32, 33, 35, 34), (34, 35, 37, 36), (36, 37, 39, 38), (38, 39, 41, 40), (40, 41, 43, 42), (42, 43, 45, 44), (44, 45, 47, 46), (46, 47, 49, 48), (48, 49, 51, 50), (50, 51, 53, 52), (52, 53, 55, 54), (54, 55, 57, 56), (56, 57, 59, 58), (58, 59, 61, 60), (5, 3, 64, 66), (60, 61, 63, 62), (62, 63, 1, 0), (64, 65, 95, 94, 93, 92, 91, 90, 89, 88, 87, 86, 85, 84, 83, 82, 81, 80, 79, 78, 77, 76, 75, 74, 73, 72, 71, 70, 69, 68, 67, 66), (23, 21, 74, 75), (41, 39, 83, 84), (59, 57, 92, 93), (15, 13, 70, 71), (33, 31, 79, 80), (51, 49, 88, 89), (7, 5, 66, 67), (25, 23, 75, 76), (43, 41, 84, 85), (61, 59, 93, 94), (17, 15, 71, 72), (35, 33, 80, 81), (53, 51, 89, 90), (9, 7, 67, 68), (27, 25, 76, 77), (45, 43, 85, 86), (63, 61, 94, 95), (19, 17, 72, 73), (37, 35, 81, 82), (55, 53, 90, 91), (11, 9, 68, 69), (29, 27, 77, 78), (47, 45, 86, 87), (3, 1, 65, 64), (1, 63, 95, 65), (21, 19, 73, 74), (39, 37, 82, 83), (57, 55, 91, 92), (13, 11, 69, 70), (31, 29, 78, 79), (49, 47, 87, 88), (96, 97, 98, 99, 100, 101, 102, 103, 104, 105, 106, 107, 108, 109, 110, 111, 112, 113, 114, 115, 116, 117, 118, 119, 120, 121, 122, 123, 124, 125, 126, 127)])
_uv = me_cylinder_004.uv_layers.new(name='UVMap')
_uv.uv.foreach_set('vector', [0.9201, 0.9422, 0.9291, 0.9408, 0.9295, 0.9425, 0.9212, 0.9455, 0.9212, 0.9455, 0.9295, 0.9425, 0.9303, 0.944, 0.9226, 0.9485, 0.9226, 0.9485, 0.9303, 0.944, 0.9313, 0.9454, 0.9245, 0.9513, 0.9245, 0.9513, 0.9313, 0.9454, 0.9325, 0.9465, 0.927, 0.9537, 0.927, 0.9537, 0.9325, 0.9465, 0.9339, 0.9474, 0.9298, 0.9555, 0.9298, 0.9555, 0.9339, 0.9474, 0.9355, 0.948, 0.933, 0.9568, 0.933, 0.9568, 0.9355, 0.948, 0.9372, 0.9483, 0.9364, 0.9575, 0.9364, 0.9575, 0.9372, 0.9483, 0.9389, 0.9482, 0.9399, 0.9575, 0.9399, 0.9575, 0.9389, 0.9482, 0.9405, 0.9479, 0.9434, 0.9568, 0.9434, 0.9568, 0.9405, 0.9479, 0.9421, 0.9472, 0.9467, 0.9555, 0.9467, 0.9555, 0.9421, 0.9472, 0.9435, 0.9462, 0.9497, 0.9535, 0.9497, 0.9535, 0.9435, 0.9462, 0.9446, 0.945, 0.9523, 0.9509, 0.9523, 0.9509, 0.9446, 0.945, 0.9456, 0.9436, 0.954, 0.9477, 0.954, 0.9477, 0.9456, 0.9436, 0.9462, 0.942, 0.9549, 0.9443, 0.9549, 0.9443, 0.9462, 0.942, 0.9465, 0.9403, 0.9556, 0.941, 0.9556, 0.941, 0.9465, 0.9403, 0.9465, 0.9386, 0.9555, 0.9375, 0.9555, 0.9375, 0.9465, 0.9386, 0.9461, 0.9369, 0.9548, 0.9341, 0.9548, 0.9341, 0.9461, 0.9369, 0.9454, 0.9354, 0.9535, 0.9309, 0.9535, 0.9309, 0.9454, 0.9354, 0.9444, 0.934, 0.9515, 0.928, 0.9515, 0.928, 0.9444, 0.934, 0.9431, 0.9328, 0.949, 0.9255, 0.949, 0.9255, 0.9431, 0.9328, 0.9417, 0.9318, 0.946, 0.9235, 0.946, 0.9235, 0.9417, 0.9318, 0.9401, 0.9312, 0.9427, 0.9221, 0.9427, 0.9221, 0.9401, 0.9312, 0.9384, 0.9309, 0.9392, 0.9214, 0.9392, 0.9214, 0.9384, 0.9309, 0.9367, 0.931, 0.9356, 0.9214, 0.9356, 0.9214, 0.9367, 0.931, 0.935, 0.9313, 0.932, 0.9221, 0.932, 0.9221, 0.935, 0.9313, 0.9334, 0.9321, 0.9285, 0.9236, 0.9285, 0.9236, 0.9334, 0.9321, 0.932, 0.9331, 0.9254, 0.9257, 0.9254, 0.9257, 0.932, 0.9331, 0.9309, 0.9344, 0.9228, 0.9284, 0.9228, 0.9284, 0.9309, 0.9344, 0.93, 0.9358, 0.9211, 0.9318, 0.9211, 0.9318, 0.93, 0.9358, 0.9293, 0.9374, 0.9202, 0.9353, 0.9303, 0.944, 0.9295, 0.9425, 0.9336, 0.941, 0.934, 0.9418, 0.9202, 0.9353, 0.9293, 0.9374, 0.929, 0.9391, 0.92, 0.9388, 0.92, 0.9388, 0.929, 0.9391, 0.9291, 0.9408, 0.9201, 0.9422, 0.9336, 0.941, 0.9334, 0.9402, 0.9334, 0.9393, 0.9336, 0.9385, 0.9339, 0.9377, 0.9343, 0.937, 0.9349, 0.9363, 0.9356, 0.9359, 0.9364, 0.9355, 0.9373, 0.9353, 0.9381, 0.9353, 0.939, 0.9355, 0.9398, 0.9358, 0.9405, 0.9362, 0.9411, 0.9368, 0.9416, 0.9376, 0.9419, 0.9383, 0.9421, 0.9392, 0.9422, 0.94, 0.942, 0.9409, 0.9417, 0.9417, 0.9413, 0.9424, 0.9407, 0.943, 0.94, 0.9435, 0.9392, 0.9438, 0.9383, 0.944, 0.9374, 0.944, 0.9366, 0.9439, 0.9358, 0.9436, 0.9351, 0.9431, 0.9344, 0.9425, 0.934, 0.9418, 0.9435, 0.9462, 0.9421, 0.9472, 0.94, 0.9435, 0.9407, 0.943, 0.9431, 0.9328, 0.9444, 0.934, 0.9411, 0.9368, 0.9405, 0.9362, 0.93, 0.9358, 0.9309, 0.9344, 0.9343, 0.937, 0.9339, 0.9377, 0.9372, 0.9483, 0.9355, 0.948, 0.9366, 0.9439, 0.9374, 0.944, 0.9465, 0.9386, 0.9465, 0.9403, 0.9422, 0.94, 0.9421, 0.9392, 0.935, 0.9313, 0.9367, 0.931, 0.9373, 0.9353, 0.9364, 0.9355, 0.9313, 0.9454, 0.9303, 0.944, 0.934, 0.9418, 0.9344, 0.9425, 0.9446, 0.945, 0.9435, 0.9462, 0.9407, 0.943, 0.9413, 0.9424, 0.9417, 0.9318, 0.9431, 0.9328, 0.9405, 0.9362, 0.9398, 0.9358, 0.9293, 0.9374, 0.93, 0.9358, 0.9339, 0.9377, 0.9336, 0.9385, 0.9389, 0.9482, 0.9372, 0.9483, 0.9374, 0.944, 0.9383, 0.944, 0.9461, 0.9369, 0.9465, 0.9386, 0.9421, 0.9392, 0.9419, 0.9383, 0.9334, 0.9321, 0.935, 0.9313, 0.9364, 0.9355, 0.9356, 0.9359, 0.9325, 0.9465, 0.9313, 0.9454, 0.9344, 0.9425, 0.9351, 0.9431, 0.9456, 0.9436, 0.9446, 0.945, 0.9413, 0.9424, 0.9417, 0.9417, 0.9401, 0.9312, 0.9417, 0.9318, 0.9398, 0.9358, 0.939, 0.9355, 0.929, 0.9391, 0.9293, 0.9374, 0.9336, 0.9385, 0.9334, 0.9393, 0.9405, 0.9479, 0.9389, 0.9482, 0.9383, 0.944, 0.9392, 0.9438, 0.9454, 0.9354, 0.9461, 0.9369, 0.9419, 0.9383, 0.9416, 0.9376, 0.932, 0.9331, 0.9334, 0.9321, 0.9356, 0.9359, 0.9349, 0.9363, 0.9339, 0.9474, 0.9325, 0.9465, 0.9351, 0.9431, 0.9358, 0.9436, 0.9462, 0.942, 0.9456, 0.9436, 0.9417, 0.9417, 0.942, 0.9409, 0.9384, 0.9309, 0.9401, 0.9312, 0.939, 0.9355, 0.9381, 0.9353, 0.9295, 0.9425, 0.9291, 0.9408, 0.9334, 0.9402, 0.9336, 0.941, 0.9291, 0.9408, 0.929, 0.9391, 0.9334, 0.9393, 0.9334, 0.9402, 0.9421, 0.9472, 0.9405, 0.9479, 0.9392, 0.9438, 0.94, 0.9435, 0.9444, 0.934, 0.9454, 0.9354, 0.9416, 0.9376, 0.9411, 0.9368, 0.9309, 0.9344, 0.932, 0.9331, 0.9349, 0.9363, 0.9343, 0.937, 0.9355, 0.948, 0.9339, 0.9474, 0.9358, 0.9436, 0.9366, 0.9439, 0.9465, 0.9403, 0.9462, 0.942, 0.942, 0.9409, 0.9422, 0.94, 0.9367, 0.931, 0.9384, 0.9309, 0.9381, 0.9353, 0.9373, 0.9353, 0.0001, 0.5492, 0.0001, 0.4508, 0.01931, 0.3542, 0.05699, 0.2632, 0.1117, 0.1813, 0.1813, 0.1117, 0.2632, 0.05699, 0.3542, 0.01931, 0.4508, 9.996e-05, 0.5492, 9.997e-05, 0.6458, 0.01931, 0.7368, 0.05699, 0.8187, 0.1117, 0.8883, 0.1813, 0.943, 0.2632, 0.9807, 0.3542, 0.9999, 0.4508, 0.9999, 0.5492, 0.9807, 0.6458, 0.943, 0.7368, 0.8883, 0.8187, 0.8187, 0.8883, 0.7368, 0.943, 0.6458, 0.9807, 0.5492, 0.9999, 0.4508, 0.9999, 0.3542, 0.9807, 0.2632, 0.943, 0.1813, 0.8883, 0.1117, 0.8187, 0.05699, 0.7368, 0.01931, 0.6458])
me_cylinder_004.materials.append(mat_m_shina)
me_cylinder_004.update()
me_plane = bpy.data.meshes.new('Plane')
me_plane.from_pydata([(-1.0, -1.65, 2.84e-08), (1.0, -1.65, 2.84e-08), (-1.0, 2.214, -5.304e-08), (1.0, 2.214, -5.304e-08), (0.0, -1.879, 3.841e-08), (0.0, 2.214, -5.304e-08), (-1.0, 0.1674, -7.319e-09), (1.0, 0.1674, -7.319e-09), (0.0, 0.1674, -7.319e-09), (-1.0, -0.8556, 1.554e-08), (1.0, -0.8556, 1.554e-08), (0.0, -0.8556, 1.554e-08)], [], [(8, 7, 3, 5), (6, 8, 5, 2), (9, 11, 8, 6), (11, 10, 7, 8), (4, 1, 10, 11), (0, 4, 11, 9)])
_uv = me_plane.uv_layers.new(name='UVMap')
_uv.uv.foreach_set('vector', [0.5, 0.5, 1.0, 0.5, 1.0, 1.0, 0.5, 1.0, 0.0, 0.5, 0.5, 0.5, 0.5, 1.0, 0.0, 1.0, 0.0, 0.25, 0.5, 0.25, 0.5, 0.5, 0.0, 0.5, 0.5, 0.25, 1.0, 0.25, 1.0, 0.5, 0.5, 0.5, 0.5, 0.0, 1.0, 0.0, 1.0, 0.25, 0.5, 0.25, 0.0, 0.0, 0.5, 0.0, 0.5, 0.25, 0.0, 0.25])
me_plane.materials.append(mat_m_brb)
me_plane.update()
me_plane_001 = bpy.data.meshes.new('Plane.001')
me_plane_001.from_pydata([(-0.6851, -0.6851, 0.0), (0.6851, -0.6851, 0.0), (-0.6851, 0.6851, 0.0), (0.6851, 0.6851, 0.0)], [], [(0, 1, 3, 2)])
_uv = me_plane_001.uv_layers.new(name='UVMap')
_uv.uv.foreach_set('vector', [0.0, 0.0, 1.0, 0.0, 1.0, 1.0, 0.0, 1.0])
me_plane_001.materials.append(mat_m_spinner)
me_plane_001.update()
me_cube_002 = bpy.data.meshes.new('Cube.002')
me_cube_002.from_pydata([(-1.0, -1.0, -1.0), (-1.0, -1.0, 1.0), (-1.0, 1.0, -1.0), (-1.0, 1.0, 1.0), (1.0, -1.0, -1.0), (1.0, -1.0, 1.0), (1.0, 1.0, -1.0), (1.0, 1.0, 1.0)], [], [(0, 1, 3, 2), (2, 3, 7, 6), (6, 7, 5, 4), (4, 5, 1, 0), (2, 6, 4, 0), (7, 3, 1, 5)])
_uv = me_cube_002.uv_layers.new(name='UVMap')
_uv.uv.foreach_set('vector', [0.375, 0.0, 0.625, 0.0, 0.625, 0.25, 0.375, 0.25, 0.375, 0.25, 0.625, 0.25, 0.625, 0.5, 0.375, 0.5, 0.375, 0.5, 0.625, 0.5, 0.625, 0.75, 0.375, 0.75, 0.375, 0.75, 0.625, 0.75, 0.625, 1.0, 0.375, 1.0, 0.125, 0.5, 0.375, 0.5, 0.375, 0.75, 0.125, 0.75, 0.625, 0.5, 0.875, 0.5, 0.875, 0.75, 0.625, 0.75])
me_cube_002.materials.append(None)
me_cube_002.update()
me_cube_004 = bpy.data.meshes.new('Cube.004')
me_cube_004.from_pydata([(-1.0, -1.0, -1.0), (-1.0, -1.0, 1.0), (-1.0, 1.0, -1.0), (-1.0, 1.0, 1.0), (1.0, -1.0, -1.0), (1.0, -1.0, 1.0), (1.0, 1.0, -1.0), (1.0, 1.0, 1.0)], [], [(0, 1, 3, 2), (2, 3, 7, 6), (6, 7, 5, 4), (4, 5, 1, 0), (2, 6, 4, 0), (7, 3, 1, 5)])
_uv = me_cube_004.uv_layers.new(name='UVMap')
_uv.uv.foreach_set('vector', [0.375, 0.0, 0.625, 0.0, 0.625, 0.25, 0.375, 0.25, 0.375, 0.25, 0.625, 0.25, 0.625, 0.5, 0.375, 0.5, 0.375, 0.5, 0.625, 0.5, 0.625, 0.75, 0.375, 0.75, 0.375, 0.75, 0.625, 0.75, 0.625, 1.0, 0.375, 1.0, 0.125, 0.5, 0.375, 0.5, 0.375, 0.75, 0.125, 0.75, 0.625, 0.5, 0.875, 0.5, 0.875, 0.75, 0.625, 0.75])
me_cube_004.materials.append(None)
me_cube_004.update()
me_cube = bpy.data.meshes.new('Cube')
me_cube.from_pydata([(-1.0, -1.0, -1.0), (-1.0, -1.0, 1.0), (-1.0, 1.0, -1.0), (-1.0, 1.0, 1.0), (1.0, -1.0, -1.0), (1.0, -1.0, 1.0), (1.0, 1.0, -1.0), (1.0, 1.0, 1.0)], [], [(0, 1, 3, 2), (2, 3, 7, 6), (6, 7, 5, 4), (4, 5, 1, 0), (2, 6, 4, 0), (7, 3, 1, 5)])
_uv = me_cube.uv_layers.new(name='UVMap')
_uv.uv.foreach_set('vector', [0.375, 0.0, 0.625, 0.0, 0.625, 0.25, 0.375, 0.25, 0.375, 0.25, 0.625, 0.25, 0.625, 0.5, 0.375, 0.5, 0.375, 0.5, 0.625, 0.5, 0.625, 0.75, 0.375, 0.75, 0.375, 0.75, 0.625, 0.75, 0.625, 1.0, 0.375, 1.0, 0.125, 0.5, 0.375, 0.5, 0.375, 0.75, 0.125, 0.75, 0.625, 0.5, 0.875, 0.5, 0.875, 0.75, 0.625, 0.75])
me_cube.materials.append(None)
me_cube.update()
me_cylinder_001 = bpy.data.meshes.new('Cylinder.001')
me_cylinder_001.from_pydata([(0.0, 1.0, -1.0), (0.0, 1.0, 1.0), (0.1951, 0.9808, -1.0), (0.1951, 0.9808, 1.0), (0.3827, 0.9239, -1.0), (0.3827, 0.9239, 1.0), (0.5556, 0.8315, -1.0), (0.5556, 0.8315, 1.0), (0.7071, 0.7071, -1.0), (0.7071, 0.7071, 1.0), (0.8315, 0.5556, -1.0), (0.8315, 0.5556, 1.0), (0.9239, 0.3827, -1.0), (0.9239, 0.3827, 1.0), (0.9808, 0.1951, -1.0), (0.9808, 0.1951, 1.0), (1.0, 0.0, -1.0), (1.0, 0.0, 1.0), (0.9808, -0.1951, -1.0), (0.9808, -0.1951, 1.0), (0.9239, -0.3827, -1.0), (0.9239, -0.3827, 1.0), (0.8315, -0.5556, -1.0), (0.8315, -0.5556, 1.0), (0.7071, -0.7071, -1.0), (0.7071, -0.7071, 1.0), (0.5556, -0.8315, -1.0), (0.5556, -0.8315, 1.0), (0.3827, -0.9239, -1.0), (0.3827, -0.9239, 1.0), (0.1951, -0.9808, -1.0), (0.1951, -0.9808, 1.0), (0.0, -1.0, -1.0), (0.0, -1.0, 1.0), (-0.1951, -0.9808, -1.0), (-0.1951, -0.9808, 1.0), (-0.3827, -0.9239, -1.0), (-0.3827, -0.9239, 1.0), (-0.5556, -0.8315, -1.0), (-0.5556, -0.8315, 1.0), (-0.7071, -0.7071, -1.0), (-0.7071, -0.7071, 1.0), (-0.8315, -0.5556, -1.0), (-0.8315, -0.5556, 1.0), (-0.9239, -0.3827, -1.0), (-0.9239, -0.3827, 1.0), (-0.9808, -0.1951, -1.0), (-0.9808, -0.1951, 1.0), (-1.0, 0.0, -1.0), (-1.0, 0.0, 1.0), (-0.9808, 0.1951, -1.0), (-0.9808, 0.1951, 1.0), (-0.9239, 0.3827, -1.0), (-0.9239, 0.3827, 1.0), (-0.8315, 0.5556, -1.0), (-0.8315, 0.5556, 1.0), (-0.7071, 0.7071, -1.0), (-0.7071, 0.7071, 1.0), (-0.5556, 0.8315, -1.0), (-0.5556, 0.8315, 1.0), (-0.3827, 0.9239, -1.0), (-0.3827, 0.9239, 1.0), (-0.1951, 0.9808, -1.0), (-0.1951, 0.9808, 1.0)], [], [(0, 1, 3, 2), (2, 3, 5, 4), (4, 5, 7, 6), (6, 7, 9, 8), (8, 9, 11, 10), (10, 11, 13, 12), (12, 13, 15, 14), (14, 15, 17, 16), (16, 17, 19, 18), (18, 19, 21, 20), (20, 21, 23, 22), (22, 23, 25, 24), (24, 25, 27, 26), (26, 27, 29, 28), (28, 29, 31, 30), (30, 31, 33, 32), (32, 33, 35, 34), (34, 35, 37, 36), (36, 37, 39, 38), (38, 39, 41, 40), (40, 41, 43, 42), (42, 43, 45, 44), (44, 45, 47, 46), (46, 47, 49, 48), (48, 49, 51, 50), (50, 51, 53, 52), (52, 53, 55, 54), (54, 55, 57, 56), (56, 57, 59, 58), (58, 59, 61, 60), (3, 1, 63, 61, 59, 57, 55, 53, 51, 49, 47, 45, 43, 41, 39, 37, 35, 33, 31, 29, 27, 25, 23, 21, 19, 17, 15, 13, 11, 9, 7, 5), (60, 61, 63, 62), (62, 63, 1, 0), (0, 2, 4, 6, 8, 10, 12, 14, 16, 18, 20, 22, 24, 26, 28, 30, 32, 34, 36, 38, 40, 42, 44, 46, 48, 50, 52, 54, 56, 58, 60, 62)])
_uv = me_cylinder_001.uv_layers.new(name='UVMap')
_uv.uv.foreach_set('vector', [1.0, 0.5, 1.0, 1.0, 0.9688, 1.0, 0.9688, 0.5, 0.9688, 0.5, 0.9688, 1.0, 0.9375, 1.0, 0.9375, 0.5, 0.9375, 0.5, 0.9375, 1.0, 0.9062, 1.0, 0.9062, 0.5, 0.9062, 0.5, 0.9062, 1.0, 0.875, 1.0, 0.875, 0.5, 0.875, 0.5, 0.875, 1.0, 0.8438, 1.0, 0.8438, 0.5, 0.8438, 0.5, 0.8438, 1.0, 0.8125, 1.0, 0.8125, 0.5, 0.8125, 0.5, 0.8125, 1.0, 0.7812, 1.0, 0.7812, 0.5, 0.7812, 0.5, 0.7812, 1.0, 0.75, 1.0, 0.75, 0.5, 0.75, 0.5, 0.75, 1.0, 0.7188, 1.0, 0.7188, 0.5, 0.7188, 0.5, 0.7188, 1.0, 0.6875, 1.0, 0.6875, 0.5, 0.6875, 0.5, 0.6875, 1.0, 0.6562, 1.0, 0.6562, 0.5, 0.6562, 0.5, 0.6562, 1.0, 0.625, 1.0, 0.625, 0.5, 0.625, 0.5, 0.625, 1.0, 0.5938, 1.0, 0.5938, 0.5, 0.5938, 0.5, 0.5938, 1.0, 0.5625, 1.0, 0.5625, 0.5, 0.5625, 0.5, 0.5625, 1.0, 0.5312, 1.0, 0.5312, 0.5, 0.5312, 0.5, 0.5312, 1.0, 0.5, 1.0, 0.5, 0.5, 0.5, 0.5, 0.5, 1.0, 0.4688, 1.0, 0.4688, 0.5, 0.4688, 0.5, 0.4688, 1.0, 0.4375, 1.0, 0.4375, 0.5, 0.4375, 0.5, 0.4375, 1.0, 0.4062, 1.0, 0.4062, 0.5, 0.4062, 0.5, 0.4062, 1.0, 0.375, 1.0, 0.375, 0.5, 0.375, 0.5, 0.375, 1.0, 0.3438, 1.0, 0.3438, 0.5, 0.3438, 0.5, 0.3438, 1.0, 0.3125, 1.0, 0.3125, 0.5, 0.3125, 0.5, 0.3125, 1.0, 0.2812, 1.0, 0.2812, 0.5, 0.2812, 0.5, 0.2812, 1.0, 0.25, 1.0, 0.25, 0.5, 0.25, 0.5, 0.25, 1.0, 0.2188, 1.0, 0.2188, 0.5, 0.2188, 0.5, 0.2188, 1.0, 0.1875, 1.0, 0.1875, 0.5, 0.1875, 0.5, 0.1875, 1.0, 0.1562, 1.0, 0.1562, 0.5, 0.1562, 0.5, 0.1562, 1.0, 0.125, 1.0, 0.125, 0.5, 0.125, 0.5, 0.125, 1.0, 0.09375, 1.0, 0.09375, 0.5, 0.09375, 0.5, 0.09375, 1.0, 0.0625, 1.0, 0.0625, 0.5, 0.2968, 0.4854, 0.25, 0.49, 0.2032, 0.4854, 0.1582, 0.4717, 0.1167, 0.4496, 0.08029, 0.4197, 0.05045, 0.3833, 0.02827, 0.3418, 0.01461, 0.2968, 0.01, 0.25, 0.01461, 0.2032, 0.02827, 0.1582, 0.05045, 0.1167, 0.08029, 0.08029, 0.1167, 0.05045, 0.1582, 0.02827, 0.2032, 0.01461, 0.25, 0.01, 0.2968, 0.01461, 0.3418, 0.02827, 0.3833, 0.05045, 0.4197, 0.08029, 0.4496, 0.1167, 0.4717, 0.1582, 0.4854, 0.2032, 0.49, 0.25, 0.4854, 0.2968, 0.4717, 0.3418, 0.4496, 0.3833, 0.4197, 0.4197, 0.3833, 0.4496, 0.3418, 0.4717, 0.0625, 0.5, 0.0625, 1.0, 0.03125, 1.0, 0.03125, 0.5, 0.03125, 0.5, 0.03125, 1.0, 0.0, 1.0, 0.0, 0.5, 0.75, 0.49, 0.7968, 0.4854, 0.8418, 0.4717, 0.8833, 0.4496, 0.9197, 0.4197, 0.9496, 0.3833, 0.9717, 0.3418, 0.9854, 0.2968, 0.99, 0.25, 0.9854, 0.2032, 0.9717, 0.1582, 0.9496, 0.1167, 0.9197, 0.08029, 0.8833, 0.05045, 0.8418, 0.02827, 0.7968, 0.01461, 0.75, 0.01, 0.7032, 0.01461, 0.6582, 0.02827, 0.6167, 0.05045, 0.5803, 0.08029, 0.5504, 0.1167, 0.5283, 0.1582, 0.5146, 0.2032, 0.51, 0.25, 0.5146, 0.2968, 0.5283, 0.3418, 0.5504, 0.3833, 0.5803, 0.4197, 0.6167, 0.4496, 0.6582, 0.4717, 0.7032, 0.4854])
me_cylinder_001.materials.append(None)
me_cylinder_001.update()
me_cylinder_002 = bpy.data.meshes.new('Cylinder.002')
me_cylinder_002.from_pydata([(0.0, 1.0, -1.0), (0.0, 1.0, 1.0), (0.1951, 0.9808, -1.0), (0.1951, 0.9808, 1.0), (0.3827, 0.9239, -1.0), (0.3827, 0.9239, 1.0), (0.5556, 0.8315, -1.0), (0.5556, 0.8315, 1.0), (0.7071, 0.7071, -1.0), (0.7071, 0.7071, 1.0), (0.8315, 0.5556, -1.0), (0.8315, 0.5556, 1.0), (0.9239, 0.3827, -1.0), (0.9239, 0.3827, 1.0), (0.9808, 0.1951, -1.0), (0.9808, 0.1951, 1.0), (1.0, 0.0, -1.0), (1.0, 0.0, 1.0), (0.9808, -0.1951, -1.0), (0.9808, -0.1951, 1.0), (0.9239, -0.3827, -1.0), (0.9239, -0.3827, 1.0), (0.8315, -0.5556, -1.0), (0.8315, -0.5556, 1.0), (0.7071, -0.7071, -1.0), (0.7071, -0.7071, 1.0), (0.5556, -0.8315, -1.0), (0.5556, -0.8315, 1.0), (0.3827, -0.9239, -1.0), (0.3827, -0.9239, 1.0), (0.1951, -0.9808, -1.0), (0.1951, -0.9808, 1.0), (0.0, -1.0, -1.0), (0.0, -1.0, 1.0), (-0.1951, -0.9808, -1.0), (-0.1951, -0.9808, 1.0), (-0.3827, -0.9239, -1.0), (-0.3827, -0.9239, 1.0), (-0.5556, -0.8315, -1.0), (-0.5556, -0.8315, 1.0), (-0.7071, -0.7071, -1.0), (-0.7071, -0.7071, 1.0), (-0.8315, -0.5556, -1.0), (-0.8315, -0.5556, 1.0), (-0.9239, -0.3827, -1.0), (-0.9239, -0.3827, 1.0), (-0.9808, -0.1951, -1.0), (-0.9808, -0.1951, 1.0), (-1.0, 0.0, -1.0), (-1.0, 0.0, 1.0), (-0.9808, 0.1951, -1.0), (-0.9808, 0.1951, 1.0), (-0.9239, 0.3827, -1.0), (-0.9239, 0.3827, 1.0), (-0.8315, 0.5556, -1.0), (-0.8315, 0.5556, 1.0), (-0.7071, 0.7071, -1.0), (-0.7071, 0.7071, 1.0), (-0.5556, 0.8315, -1.0), (-0.5556, 0.8315, 1.0), (-0.3827, 0.9239, -1.0), (-0.3827, 0.9239, 1.0), (-0.1951, 0.9808, -1.0), (-0.1951, 0.9808, 1.0)], [], [(0, 1, 3, 2), (2, 3, 5, 4), (4, 5, 7, 6), (6, 7, 9, 8), (8, 9, 11, 10), (10, 11, 13, 12), (12, 13, 15, 14), (14, 15, 17, 16), (16, 17, 19, 18), (18, 19, 21, 20), (20, 21, 23, 22), (22, 23, 25, 24), (24, 25, 27, 26), (26, 27, 29, 28), (28, 29, 31, 30), (30, 31, 33, 32), (32, 33, 35, 34), (34, 35, 37, 36), (36, 37, 39, 38), (38, 39, 41, 40), (40, 41, 43, 42), (42, 43, 45, 44), (44, 45, 47, 46), (46, 47, 49, 48), (48, 49, 51, 50), (50, 51, 53, 52), (52, 53, 55, 54), (54, 55, 57, 56), (56, 57, 59, 58), (58, 59, 61, 60), (3, 1, 63, 61, 59, 57, 55, 53, 51, 49, 47, 45, 43, 41, 39, 37, 35, 33, 31, 29, 27, 25, 23, 21, 19, 17, 15, 13, 11, 9, 7, 5), (60, 61, 63, 62), (62, 63, 1, 0), (0, 2, 4, 6, 8, 10, 12, 14, 16, 18, 20, 22, 24, 26, 28, 30, 32, 34, 36, 38, 40, 42, 44, 46, 48, 50, 52, 54, 56, 58, 60, 62)])
_uv = me_cylinder_002.uv_layers.new(name='UVMap')
_uv.uv.foreach_set('vector', [1.0, 0.5, 1.0, 1.0, 0.9688, 1.0, 0.9688, 0.5, 0.9688, 0.5, 0.9688, 1.0, 0.9375, 1.0, 0.9375, 0.5, 0.9375, 0.5, 0.9375, 1.0, 0.9062, 1.0, 0.9062, 0.5, 0.9062, 0.5, 0.9062, 1.0, 0.875, 1.0, 0.875, 0.5, 0.875, 0.5, 0.875, 1.0, 0.8438, 1.0, 0.8438, 0.5, 0.8438, 0.5, 0.8438, 1.0, 0.8125, 1.0, 0.8125, 0.5, 0.8125, 0.5, 0.8125, 1.0, 0.7812, 1.0, 0.7812, 0.5, 0.7812, 0.5, 0.7812, 1.0, 0.75, 1.0, 0.75, 0.5, 0.75, 0.5, 0.75, 1.0, 0.7188, 1.0, 0.7188, 0.5, 0.7188, 0.5, 0.7188, 1.0, 0.6875, 1.0, 0.6875, 0.5, 0.6875, 0.5, 0.6875, 1.0, 0.6562, 1.0, 0.6562, 0.5, 0.6562, 0.5, 0.6562, 1.0, 0.625, 1.0, 0.625, 0.5, 0.625, 0.5, 0.625, 1.0, 0.5938, 1.0, 0.5938, 0.5, 0.5938, 0.5, 0.5938, 1.0, 0.5625, 1.0, 0.5625, 0.5, 0.5625, 0.5, 0.5625, 1.0, 0.5312, 1.0, 0.5312, 0.5, 0.5312, 0.5, 0.5312, 1.0, 0.5, 1.0, 0.5, 0.5, 0.5, 0.5, 0.5, 1.0, 0.4688, 1.0, 0.4688, 0.5, 0.4688, 0.5, 0.4688, 1.0, 0.4375, 1.0, 0.4375, 0.5, 0.4375, 0.5, 0.4375, 1.0, 0.4062, 1.0, 0.4062, 0.5, 0.4062, 0.5, 0.4062, 1.0, 0.375, 1.0, 0.375, 0.5, 0.375, 0.5, 0.375, 1.0, 0.3438, 1.0, 0.3438, 0.5, 0.3438, 0.5, 0.3438, 1.0, 0.3125, 1.0, 0.3125, 0.5, 0.3125, 0.5, 0.3125, 1.0, 0.2812, 1.0, 0.2812, 0.5, 0.2812, 0.5, 0.2812, 1.0, 0.25, 1.0, 0.25, 0.5, 0.25, 0.5, 0.25, 1.0, 0.2188, 1.0, 0.2188, 0.5, 0.2188, 0.5, 0.2188, 1.0, 0.1875, 1.0, 0.1875, 0.5, 0.1875, 0.5, 0.1875, 1.0, 0.1562, 1.0, 0.1562, 0.5, 0.1562, 0.5, 0.1562, 1.0, 0.125, 1.0, 0.125, 0.5, 0.125, 0.5, 0.125, 1.0, 0.09375, 1.0, 0.09375, 0.5, 0.09375, 0.5, 0.09375, 1.0, 0.0625, 1.0, 0.0625, 0.5, 0.2968, 0.4854, 0.25, 0.49, 0.2032, 0.4854, 0.1582, 0.4717, 0.1167, 0.4496, 0.08029, 0.4197, 0.05045, 0.3833, 0.02827, 0.3418, 0.01461, 0.2968, 0.01, 0.25, 0.01461, 0.2032, 0.02827, 0.1582, 0.05045, 0.1167, 0.08029, 0.08029, 0.1167, 0.05045, 0.1582, 0.02827, 0.2032, 0.01461, 0.25, 0.01, 0.2968, 0.01461, 0.3418, 0.02827, 0.3833, 0.05045, 0.4197, 0.08029, 0.4496, 0.1167, 0.4717, 0.1582, 0.4854, 0.2032, 0.49, 0.25, 0.4854, 0.2968, 0.4717, 0.3418, 0.4496, 0.3833, 0.4197, 0.4197, 0.3833, 0.4496, 0.3418, 0.4717, 0.0625, 0.5, 0.0625, 1.0, 0.03125, 1.0, 0.03125, 0.5, 0.03125, 0.5, 0.03125, 1.0, 0.0, 1.0, 0.0, 0.5, 0.75, 0.49, 0.7968, 0.4854, 0.8418, 0.4717, 0.8833, 0.4496, 0.9197, 0.4197, 0.9496, 0.3833, 0.9717, 0.3418, 0.9854, 0.2968, 0.99, 0.25, 0.9854, 0.2032, 0.9717, 0.1582, 0.9496, 0.1167, 0.9197, 0.08029, 0.8833, 0.05045, 0.8418, 0.02827, 0.7968, 0.01461, 0.75, 0.01, 0.7032, 0.01461, 0.6582, 0.02827, 0.6167, 0.05045, 0.5803, 0.08029, 0.5504, 0.1167, 0.5283, 0.1582, 0.5146, 0.2032, 0.51, 0.25, 0.5146, 0.2968, 0.5283, 0.3418, 0.5504, 0.3833, 0.5803, 0.4197, 0.6167, 0.4496, 0.6582, 0.4717, 0.7032, 0.4854])
me_cylinder_002.materials.append(None)
me_cylinder_002.update()

# ---- objects
ob_l_lights = bpy.data.objects.new('L_Lights', light_point)
ob_r_light = bpy.data.objects.new('R_Light', light_point_002)
ob_base = bpy.data.objects.new('Base', me_cube_001)
ob_l_wheel = bpy.data.objects.new('L_Wheel', me_cylinder)
ob_r_wheel = bpy.data.objects.new('R_Wheel', me_cylinder_004)
ob_big_russian_boss = bpy.data.objects.new('Big Russian Boss', me_plane)
ob_spinner = bpy.data.objects.new('Spinner', me_plane_001)
ob_l_platform = bpy.data.objects.new('L_Platform', me_cube_002)
ob_mid_plate = bpy.data.objects.new('MID_Plate', me_cube_004)
ob_r_platform = bpy.data.objects.new('R_Platform', me_cube)
ob_r_wheel_001 = bpy.data.objects.new('R_Wheel.001', me_cylinder_001)
ob_l_wheel_001 = bpy.data.objects.new('L_Wheel.001', me_cylinder_002)

# ---- transforms, parenting, visibility, modifiers, constraints
ob_l_lights.location = (0.883, -1.506, 0.2551)
ob_r_light.location = (-0.7983, -1.506, 0.2551)
ob_base.location = (0.0, 0.1708, 0.09438)
ob_base.scale = (2.082, 0.688, 0.3156)
ob_base.use_mesh_mirror_x = True
ob_l_wheel.location = (1.957, 1.831e-08, 0.1325)
ob_l_wheel.rotation_euler = (1.571, -0.4623, 1.571)
ob_l_wheel.scale = (0.794, 0.794, 0.1779)
ob_r_wheel.location = (-1.854, 1.831e-08, 0.1325)
ob_r_wheel.rotation_euler = (1.571, -0.4623, 1.571)
ob_r_wheel.scale = (0.794, 0.794, 0.1779)
ob_big_russian_boss.location = (0.0, 0.0, 3.709)
ob_big_russian_boss.rotation_euler = (1.571, -0.0, 0.0)
ob_big_russian_boss.scale = (1.882, 1.882, 1.882)
ob_spinner.location = (-0.5235, -0.3824, 5.445)
ob_spinner.rotation_euler = (3.142, 6.283, -2.922)
ob_spinner.scale = (0.5031, 0.5031, 0.5031)
ob_l_platform.location = (6.775, 0.0, 0.01539)
ob_l_platform.scale = (0.7471, 0.7471, 0.2768)
ob_mid_plate.location = (5.557, 0.0, 0.08948)
ob_mid_plate.scale = (0.5421, 0.4743, 0.2048)
ob_r_platform.location = (4.318, 0.0, 0.01539)
ob_r_platform.scale = (0.7471, 0.7471, 0.2768)
ob_r_wheel_001.location = (3.45, 0.0, -0.05741)
ob_r_wheel_001.rotation_euler = (1.571, 1.192e-07, 1.571)
ob_r_wheel_001.scale = (0.7804, 0.7804, 0.1319)
ob_l_wheel_001.location = (7.644, 0.0, -0.05741)
ob_l_wheel_001.rotation_euler = (1.571, 1.192e-07, 1.571)
ob_l_wheel_001.scale = (0.7804, 0.7804, 0.1319)

# ---- collection membership
col_lights.objects.link(ob_l_lights)
col_lights.objects.link(ob_r_light)
col_scooter.objects.link(ob_base)
col_scooter.objects.link(ob_l_wheel)
col_scooter.objects.link(ob_r_wheel)
col_misc.objects.link(ob_big_russian_boss)
col_misc.objects.link(ob_spinner)
col_base.objects.link(ob_l_platform)
col_base.objects.link(ob_mid_plate)
col_base.objects.link(ob_r_platform)
col_wheels.objects.link(ob_r_wheel_001)
col_wheels.objects.link(ob_l_wheel_001)

# ---- scene / render settings (as saved in the file)
scene.frame_start = 1; scene.frame_end = 20; scene.frame_set(10)
scene.render.engine = 'BLENDER_EEVEE_NEXT'
bpy.context.view_layer.update()

# ---- added for rendering (the .blend has no active camera): camera
cam_auto = bpy.data.cameras.new('AutoCamera')
cam_auto.lens = 50.0
cam_auto.sensor_width = 36.0
cam_auto.clip_end = 1000.0
ob_auto_camera = bpy.data.objects.new('AutoCamera', cam_auto)
scene.collection.objects.link(ob_auto_camera)
ob_auto_camera.location = (15.355, -14.9797, 13.3885)
ob_auto_camera.rotation_euler = (1.09748, -7.21219e-08, 0.694738)
scene.camera = ob_auto_camera
bpy.context.view_layer.update()
